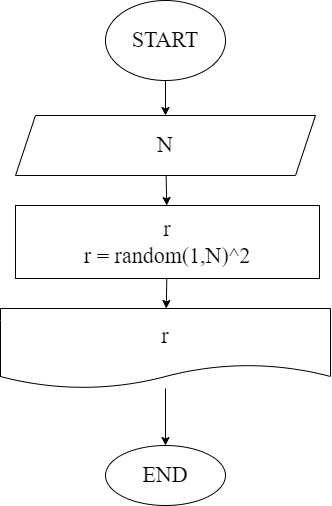

The diagram above was exported from draw.io. Its source (the exported page's mxGraphModel, read from the mxfile embedded in the PNG):
<mxGraphModel dx="-656" dy="1415" grid="0" gridSize="10" guides="1" tooltips="1" connect="1" arrows="1" fold="1" page="0" pageScale="1" pageWidth="1000" pageHeight="700" math="0" shadow="0">
  <root>
    <mxCell id="0" />
    <mxCell id="1" parent="0" />
    <mxCell id="45" value="" style="edgeStyle=none;html=1;fontFamily=Fira Code;fontSize=22;" parent="1" source="41" target="44" edge="1">
      <mxGeometry relative="1" as="geometry" />
    </mxCell>
    <mxCell id="41" value="START" style="ellipse;whiteSpace=wrap;html=1;fontFamily=Fira Code;fontSize=22;" parent="1" vertex="1">
      <mxGeometry x="1806" y="-78" width="120" height="80" as="geometry" />
    </mxCell>
    <mxCell id="47" value="" style="edgeStyle=none;html=1;fontFamily=Fira Code;fontSize=22;" parent="1" source="44" target="46" edge="1">
      <mxGeometry relative="1" as="geometry" />
    </mxCell>
    <mxCell id="44" value="N" style="shape=parallelogram;perimeter=parallelogramPerimeter;whiteSpace=wrap;html=1;fixedSize=1;fontSize=22;fontFamily=Fira Code;" parent="1" vertex="1">
      <mxGeometry x="1716" y="37" width="300" height="60" as="geometry" />
    </mxCell>
    <mxCell id="49" value="" style="edgeStyle=none;html=1;fontFamily=Fira Code;fontSize=22;" parent="1" source="46" target="48" edge="1">
      <mxGeometry relative="1" as="geometry" />
    </mxCell>
    <mxCell id="46" value="r&lt;br&gt;r = random(1,N)^2" style="whiteSpace=wrap;html=1;fontSize=22;fontFamily=Fira Code;" parent="1" vertex="1">
      <mxGeometry x="1716" y="127" width="304" height="73" as="geometry" />
    </mxCell>
    <mxCell id="48" value="r" style="shape=document;whiteSpace=wrap;html=1;boundedLbl=1;fontSize=22;fontFamily=Fira Code;" parent="1" vertex="1">
      <mxGeometry x="1701" y="230" width="330" height="80" as="geometry" />
    </mxCell>
    <mxCell id="55" value="" style="edgeStyle=none;html=1;fontFamily=Fira Code;fontSize=22;" parent="1" source="48" target="54" edge="1">
      <mxGeometry relative="1" as="geometry">
        <mxPoint x="1866" y="416" as="sourcePoint" />
      </mxGeometry>
    </mxCell>
    <mxCell id="54" value="END" style="ellipse;whiteSpace=wrap;html=1;fontSize=22;fontFamily=Fira Code;" parent="1" vertex="1">
      <mxGeometry x="1806" y="367" width="120" height="60" as="geometry" />
    </mxCell>
  </root>
</mxGraphModel>